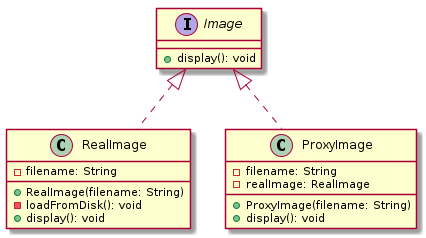

The diagram above was rendered by PlantUML. Its source (embedded in the PNG):
@startuml

interface Image {
    + display(): void
}

class RealImage {
    - filename: String
    + RealImage(filename: String)
    - loadFromDisk(): void
    + display(): void
}

class ProxyImage {
    - filename: String
    - realImage: RealImage
    + ProxyImage(filename: String)
    + display(): void
}

Image <|.. RealImage
Image <|.. ProxyImage

@enduml